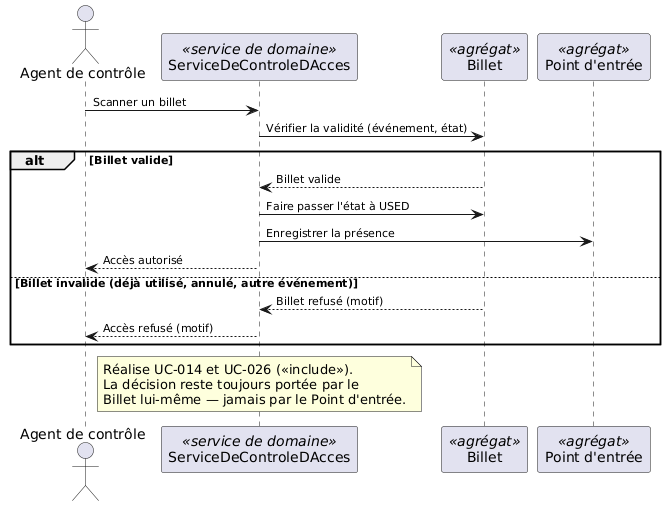

The diagram above was rendered by PlantUML. Its source (embedded in the PNG):
@startuml seq-07a-controle-acces
skinparam ArrowFontSize 11
actor "Agent de contrôle" as AG
participant "ServiceDeControleDAcces" as SVC <<service de domaine>>
participant "Billet" as BIL <<agrégat>>
participant "Point d'entrée" as PDE <<agrégat>>

AG -> SVC : Scanner un billet
SVC -> BIL : Vérifier la validité (événement, état)

alt Billet valide
  BIL --> SVC : Billet valide
  SVC -> BIL : Faire passer l'état à USED
  SVC -> PDE : Enregistrer la présence
  SVC --> AG : Accès autorisé
else Billet invalide (déjà utilisé, annulé, autre événement)
  BIL --> SVC : Billet refusé (motif)
  SVC --> AG : Accès refusé (motif)
end
note over SVC
  Réalise UC-014 et UC-026 (<<include>>).
  La décision reste toujours portée par le
  Billet lui-même — jamais par le Point d'entrée.
end note
@enduml